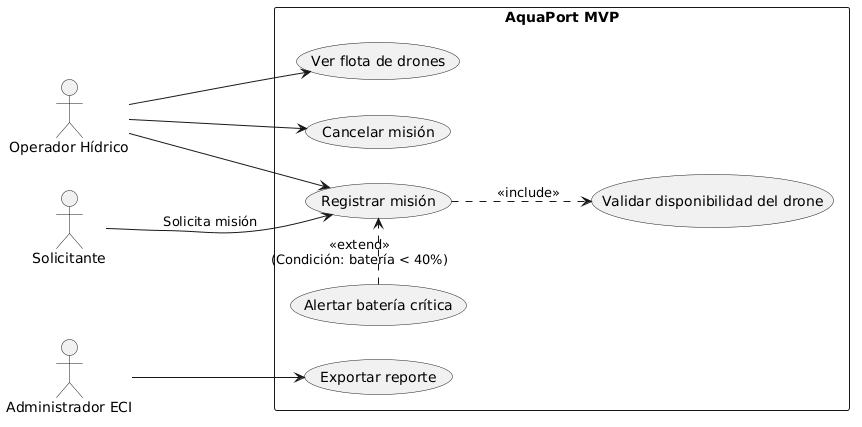

The diagram above was rendered by PlantUML. Its source (embedded in the PNG):
@startuml
left to right direction
skinparam packageStyle rectangle

actor "Operador Hídrico" as op
actor "Solicitante" as sol
actor "Administrador ECI" as admin

rectangle "AquaPort MVP" {
  usecase "Ver flota de drones" as UC_VerFlota
  usecase "Registrar misión" as UC_Registrar
  usecase "Cancelar misión" as UC_Cancelar
  usecase "Exportar reporte" as UC_Exportar
  usecase "Validar disponibilidad del drone" as UC_Validar
  usecase "Alertar batería crítica" as UC_Alertar

  op --> UC_VerFlota
  op --> UC_Registrar
  op --> UC_Cancelar
  
  sol --> UC_Registrar : "Solicita misión"
  admin --> UC_Exportar
  
  UC_Registrar ..> UC_Validar : <<include>>
  UC_Alertar .> UC_Registrar : <<extend>>\n(Condición: batería < 40%)
}
@enduml